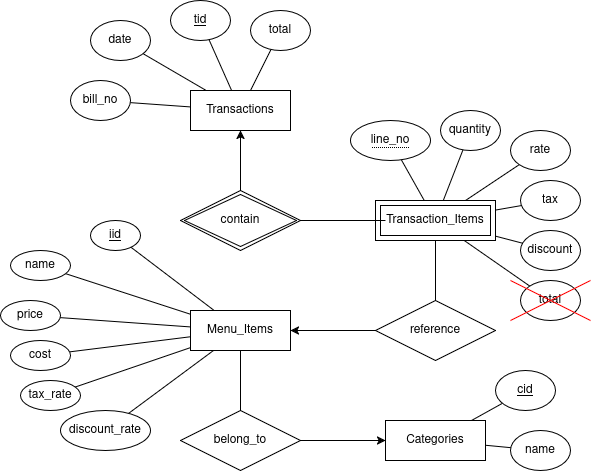

The diagram above was exported from draw.io. Its source (the exported page's mxGraphModel, read from the mxfile embedded in the PNG):
<mxGraphModel dx="1106" dy="614" grid="1" gridSize="10" guides="1" tooltips="1" connect="1" arrows="1" fold="1" page="1" pageScale="1" pageWidth="850" pageHeight="1100" math="0" shadow="0">
  <root>
    <mxCell id="0" />
    <mxCell id="1" parent="0" />
    <mxCell id="wS5wZr4Ymg3TvJUA6Yfh-20" style="edgeStyle=none;shape=connector;rounded=0;orthogonalLoop=1;jettySize=auto;html=1;strokeColor=default;align=center;verticalAlign=middle;fontFamily=Helvetica;fontSize=11;fontColor=default;labelBackgroundColor=default;endArrow=none;" parent="1" source="JMFi7ybcz9vLBab8670I-1" target="wS5wZr4Ymg3TvJUA6Yfh-2" edge="1">
      <mxGeometry relative="1" as="geometry" />
    </mxCell>
    <mxCell id="wS5wZr4Ymg3TvJUA6Yfh-21" style="edgeStyle=none;shape=connector;rounded=0;orthogonalLoop=1;jettySize=auto;html=1;strokeColor=default;align=center;verticalAlign=middle;fontFamily=Helvetica;fontSize=11;fontColor=default;labelBackgroundColor=default;endArrow=none;" parent="1" source="JMFi7ybcz9vLBab8670I-1" target="wS5wZr4Ymg3TvJUA6Yfh-4" edge="1">
      <mxGeometry relative="1" as="geometry" />
    </mxCell>
    <mxCell id="wS5wZr4Ymg3TvJUA6Yfh-22" style="edgeStyle=none;shape=connector;rounded=0;orthogonalLoop=1;jettySize=auto;html=1;strokeColor=default;align=center;verticalAlign=middle;fontFamily=Helvetica;fontSize=11;fontColor=default;labelBackgroundColor=default;endArrow=none;" parent="1" source="JMFi7ybcz9vLBab8670I-1" target="wS5wZr4Ymg3TvJUA6Yfh-5" edge="1">
      <mxGeometry relative="1" as="geometry" />
    </mxCell>
    <mxCell id="JMFi7ybcz9vLBab8670I-1" value="&lt;div&gt;Transactions&lt;/div&gt;" style="whiteSpace=wrap;html=1;align=center;" parent="1" vertex="1">
      <mxGeometry x="290" y="390" width="100" height="40" as="geometry" />
    </mxCell>
    <mxCell id="JMFi7ybcz9vLBab8670I-14" style="edgeStyle=orthogonalEdgeStyle;rounded=0;orthogonalLoop=1;jettySize=auto;html=1;entryX=0.5;entryY=1;entryDx=0;entryDy=0;" parent="1" source="JMFi7ybcz9vLBab8670I-2" target="JMFi7ybcz9vLBab8670I-1" edge="1">
      <mxGeometry relative="1" as="geometry" />
    </mxCell>
    <mxCell id="JMFi7ybcz9vLBab8670I-2" value="contain" style="shape=rhombus;double=1;perimeter=rhombusPerimeter;whiteSpace=wrap;html=1;align=center;" parent="1" vertex="1">
      <mxGeometry x="280" y="490" width="120" height="60" as="geometry" />
    </mxCell>
    <mxCell id="JMFi7ybcz9vLBab8670I-16" style="edgeStyle=orthogonalEdgeStyle;rounded=0;orthogonalLoop=1;jettySize=auto;html=1;entryX=0.5;entryY=0;entryDx=0;entryDy=0;endArrow=none;startFill=0;" parent="1" source="JMFi7ybcz9vLBab8670I-5" target="JMFi7ybcz9vLBab8670I-8" edge="1">
      <mxGeometry relative="1" as="geometry" />
    </mxCell>
    <mxCell id="wS5wZr4Ymg3TvJUA6Yfh-23" style="edgeStyle=none;shape=connector;rounded=0;orthogonalLoop=1;jettySize=auto;html=1;strokeColor=default;align=center;verticalAlign=middle;fontFamily=Helvetica;fontSize=11;fontColor=default;labelBackgroundColor=default;endArrow=none;" parent="1" source="JMFi7ybcz9vLBab8670I-5" target="wS5wZr4Ymg3TvJUA6Yfh-7" edge="1">
      <mxGeometry relative="1" as="geometry" />
    </mxCell>
    <mxCell id="wS5wZr4Ymg3TvJUA6Yfh-24" style="edgeStyle=none;shape=connector;rounded=0;orthogonalLoop=1;jettySize=auto;html=1;strokeColor=default;align=center;verticalAlign=middle;fontFamily=Helvetica;fontSize=11;fontColor=default;labelBackgroundColor=default;endArrow=none;" parent="1" source="JMFi7ybcz9vLBab8670I-5" target="wS5wZr4Ymg3TvJUA6Yfh-8" edge="1">
      <mxGeometry relative="1" as="geometry" />
    </mxCell>
    <mxCell id="wS5wZr4Ymg3TvJUA6Yfh-25" style="edgeStyle=none;shape=connector;rounded=0;orthogonalLoop=1;jettySize=auto;html=1;strokeColor=default;align=center;verticalAlign=middle;fontFamily=Helvetica;fontSize=11;fontColor=default;labelBackgroundColor=default;endArrow=none;" parent="1" source="JMFi7ybcz9vLBab8670I-5" target="wS5wZr4Ymg3TvJUA6Yfh-9" edge="1">
      <mxGeometry relative="1" as="geometry" />
    </mxCell>
    <mxCell id="wS5wZr4Ymg3TvJUA6Yfh-26" style="edgeStyle=none;shape=connector;rounded=0;orthogonalLoop=1;jettySize=auto;html=1;strokeColor=default;align=center;verticalAlign=middle;fontFamily=Helvetica;fontSize=11;fontColor=default;labelBackgroundColor=default;endArrow=none;" parent="1" source="JMFi7ybcz9vLBab8670I-5" target="wS5wZr4Ymg3TvJUA6Yfh-10" edge="1">
      <mxGeometry relative="1" as="geometry" />
    </mxCell>
    <mxCell id="wS5wZr4Ymg3TvJUA6Yfh-27" style="edgeStyle=none;shape=connector;rounded=0;orthogonalLoop=1;jettySize=auto;html=1;strokeColor=default;align=center;verticalAlign=middle;fontFamily=Helvetica;fontSize=11;fontColor=default;labelBackgroundColor=default;endArrow=none;" parent="1" source="JMFi7ybcz9vLBab8670I-5" target="wS5wZr4Ymg3TvJUA6Yfh-11" edge="1">
      <mxGeometry relative="1" as="geometry" />
    </mxCell>
    <mxCell id="wS5wZr4Ymg3TvJUA6Yfh-28" style="edgeStyle=none;shape=connector;rounded=0;orthogonalLoop=1;jettySize=auto;html=1;strokeColor=default;align=center;verticalAlign=middle;fontFamily=Helvetica;fontSize=11;fontColor=default;labelBackgroundColor=default;endArrow=none;" parent="1" source="JMFi7ybcz9vLBab8670I-5" target="wS5wZr4Ymg3TvJUA6Yfh-12" edge="1">
      <mxGeometry relative="1" as="geometry" />
    </mxCell>
    <mxCell id="JMFi7ybcz9vLBab8670I-5" value="Transaction_Items" style="shape=ext;margin=3;double=1;whiteSpace=wrap;html=1;align=center;" parent="1" vertex="1">
      <mxGeometry x="475" y="500" width="120" height="40" as="geometry" />
    </mxCell>
    <mxCell id="JMFi7ybcz9vLBab8670I-17" style="edgeStyle=orthogonalEdgeStyle;rounded=0;orthogonalLoop=1;jettySize=auto;html=1;entryX=1;entryY=0.5;entryDx=0;entryDy=0;" parent="1" source="JMFi7ybcz9vLBab8670I-8" target="JMFi7ybcz9vLBab8670I-9" edge="1">
      <mxGeometry relative="1" as="geometry" />
    </mxCell>
    <mxCell id="JMFi7ybcz9vLBab8670I-8" value="reference" style="shape=rhombus;perimeter=rhombusPerimeter;whiteSpace=wrap;html=1;align=center;" parent="1" vertex="1">
      <mxGeometry x="475" y="600" width="120" height="60" as="geometry" />
    </mxCell>
    <mxCell id="wS5wZr4Ymg3TvJUA6Yfh-31" style="edgeStyle=none;shape=connector;rounded=0;orthogonalLoop=1;jettySize=auto;html=1;strokeColor=default;align=center;verticalAlign=middle;fontFamily=Helvetica;fontSize=11;fontColor=default;labelBackgroundColor=default;endArrow=none;" parent="1" source="JMFi7ybcz9vLBab8670I-9" target="wS5wZr4Ymg3TvJUA6Yfh-13" edge="1">
      <mxGeometry relative="1" as="geometry" />
    </mxCell>
    <mxCell id="wS5wZr4Ymg3TvJUA6Yfh-32" style="edgeStyle=none;shape=connector;rounded=0;orthogonalLoop=1;jettySize=auto;html=1;strokeColor=default;align=center;verticalAlign=middle;fontFamily=Helvetica;fontSize=11;fontColor=default;labelBackgroundColor=default;endArrow=none;" parent="1" source="JMFi7ybcz9vLBab8670I-9" target="wS5wZr4Ymg3TvJUA6Yfh-15" edge="1">
      <mxGeometry relative="1" as="geometry" />
    </mxCell>
    <mxCell id="FaADRPVaTo3psV2Dfb3Q-7" style="edgeStyle=none;shape=connector;rounded=0;orthogonalLoop=1;jettySize=auto;html=1;strokeColor=default;align=center;verticalAlign=middle;fontFamily=Helvetica;fontSize=11;fontColor=default;labelBackgroundColor=default;endArrow=none;" edge="1" parent="1" source="JMFi7ybcz9vLBab8670I-9" target="FaADRPVaTo3psV2Dfb3Q-1">
      <mxGeometry relative="1" as="geometry" />
    </mxCell>
    <mxCell id="FaADRPVaTo3psV2Dfb3Q-8" style="edgeStyle=none;shape=connector;rounded=0;orthogonalLoop=1;jettySize=auto;html=1;strokeColor=default;align=center;verticalAlign=middle;fontFamily=Helvetica;fontSize=11;fontColor=default;labelBackgroundColor=default;endArrow=none;" edge="1" parent="1" source="JMFi7ybcz9vLBab8670I-9" target="FaADRPVaTo3psV2Dfb3Q-2">
      <mxGeometry relative="1" as="geometry" />
    </mxCell>
    <mxCell id="FaADRPVaTo3psV2Dfb3Q-9" style="edgeStyle=none;shape=connector;rounded=0;orthogonalLoop=1;jettySize=auto;html=1;strokeColor=default;align=center;verticalAlign=middle;fontFamily=Helvetica;fontSize=11;fontColor=default;labelBackgroundColor=default;endArrow=none;" edge="1" parent="1" source="JMFi7ybcz9vLBab8670I-9" target="FaADRPVaTo3psV2Dfb3Q-3">
      <mxGeometry relative="1" as="geometry" />
    </mxCell>
    <mxCell id="FaADRPVaTo3psV2Dfb3Q-10" style="edgeStyle=none;shape=connector;rounded=0;orthogonalLoop=1;jettySize=auto;html=1;strokeColor=default;align=center;verticalAlign=middle;fontFamily=Helvetica;fontSize=11;fontColor=default;labelBackgroundColor=default;endArrow=none;" edge="1" parent="1" source="JMFi7ybcz9vLBab8670I-9" target="FaADRPVaTo3psV2Dfb3Q-4">
      <mxGeometry relative="1" as="geometry" />
    </mxCell>
    <mxCell id="JMFi7ybcz9vLBab8670I-9" value="Menu_Items" style="whiteSpace=wrap;html=1;align=center;" parent="1" vertex="1">
      <mxGeometry x="290" y="610" width="100" height="40" as="geometry" />
    </mxCell>
    <mxCell id="wS5wZr4Ymg3TvJUA6Yfh-29" style="edgeStyle=none;shape=connector;rounded=0;orthogonalLoop=1;jettySize=auto;html=1;strokeColor=default;align=center;verticalAlign=middle;fontFamily=Helvetica;fontSize=11;fontColor=default;labelBackgroundColor=default;endArrow=none;" parent="1" source="JMFi7ybcz9vLBab8670I-10" target="wS5wZr4Ymg3TvJUA6Yfh-16" edge="1">
      <mxGeometry relative="1" as="geometry" />
    </mxCell>
    <mxCell id="wS5wZr4Ymg3TvJUA6Yfh-30" style="edgeStyle=none;shape=connector;rounded=0;orthogonalLoop=1;jettySize=auto;html=1;strokeColor=default;align=center;verticalAlign=middle;fontFamily=Helvetica;fontSize=11;fontColor=default;labelBackgroundColor=default;endArrow=none;" parent="1" source="JMFi7ybcz9vLBab8670I-10" target="wS5wZr4Ymg3TvJUA6Yfh-17" edge="1">
      <mxGeometry relative="1" as="geometry" />
    </mxCell>
    <mxCell id="JMFi7ybcz9vLBab8670I-10" value="Categories" style="whiteSpace=wrap;html=1;align=center;" parent="1" vertex="1">
      <mxGeometry x="485" y="720" width="100" height="40" as="geometry" />
    </mxCell>
    <mxCell id="JMFi7ybcz9vLBab8670I-19" style="edgeStyle=orthogonalEdgeStyle;rounded=0;orthogonalLoop=1;jettySize=auto;html=1;exitX=1;exitY=0.5;exitDx=0;exitDy=0;" parent="1" source="JMFi7ybcz9vLBab8670I-11" target="JMFi7ybcz9vLBab8670I-10" edge="1">
      <mxGeometry relative="1" as="geometry" />
    </mxCell>
    <mxCell id="JMFi7ybcz9vLBab8670I-20" style="edgeStyle=orthogonalEdgeStyle;rounded=0;orthogonalLoop=1;jettySize=auto;html=1;entryX=0.5;entryY=1;entryDx=0;entryDy=0;endArrow=none;startFill=0;" parent="1" source="JMFi7ybcz9vLBab8670I-11" target="JMFi7ybcz9vLBab8670I-9" edge="1">
      <mxGeometry relative="1" as="geometry" />
    </mxCell>
    <mxCell id="JMFi7ybcz9vLBab8670I-11" value="belong_to" style="shape=rhombus;perimeter=rhombusPerimeter;whiteSpace=wrap;html=1;align=center;" parent="1" vertex="1">
      <mxGeometry x="280" y="710" width="120" height="60" as="geometry" />
    </mxCell>
    <mxCell id="JMFi7ybcz9vLBab8670I-15" style="edgeStyle=orthogonalEdgeStyle;rounded=0;orthogonalLoop=1;jettySize=auto;html=1;entryX=0.083;entryY=0.5;entryDx=0;entryDy=0;entryPerimeter=0;endArrow=none;startFill=0;" parent="1" source="JMFi7ybcz9vLBab8670I-2" target="JMFi7ybcz9vLBab8670I-5" edge="1">
      <mxGeometry relative="1" as="geometry" />
    </mxCell>
    <mxCell id="wS5wZr4Ymg3TvJUA6Yfh-2" value="tid" style="ellipse;whiteSpace=wrap;html=1;align=center;fontStyle=4;" parent="1" vertex="1">
      <mxGeometry x="270" y="300" width="60" height="40" as="geometry" />
    </mxCell>
    <mxCell id="wS5wZr4Ymg3TvJUA6Yfh-3" value="date" style="ellipse;whiteSpace=wrap;html=1;align=center;" parent="1" vertex="1">
      <mxGeometry x="190" y="320" width="60" height="40" as="geometry" />
    </mxCell>
    <mxCell id="wS5wZr4Ymg3TvJUA6Yfh-4" value="&lt;div&gt;bill_no&lt;/div&gt;" style="ellipse;whiteSpace=wrap;html=1;align=center;" parent="1" vertex="1">
      <mxGeometry x="170" y="380" width="60" height="40" as="geometry" />
    </mxCell>
    <mxCell id="wS5wZr4Ymg3TvJUA6Yfh-5" value="total" style="ellipse;whiteSpace=wrap;html=1;align=center;" parent="1" vertex="1">
      <mxGeometry x="350" y="310" width="60" height="40" as="geometry" />
    </mxCell>
    <mxCell id="wS5wZr4Ymg3TvJUA6Yfh-7" value="&lt;span style=&quot;border-bottom: 1px dotted;&quot;&gt;line_no&lt;/span&gt;" style="ellipse;whiteSpace=wrap;html=1;align=center;" parent="1" vertex="1">
      <mxGeometry x="450" y="420" width="80" height="40" as="geometry" />
    </mxCell>
    <mxCell id="wS5wZr4Ymg3TvJUA6Yfh-8" value="quantity" style="ellipse;whiteSpace=wrap;html=1;align=center;" parent="1" vertex="1">
      <mxGeometry x="540" y="410" width="60" height="40" as="geometry" />
    </mxCell>
    <mxCell id="wS5wZr4Ymg3TvJUA6Yfh-9" value="rate" style="ellipse;whiteSpace=wrap;html=1;align=center;" parent="1" vertex="1">
      <mxGeometry x="610" y="430" width="60" height="40" as="geometry" />
    </mxCell>
    <mxCell id="wS5wZr4Ymg3TvJUA6Yfh-10" value="tax" style="ellipse;whiteSpace=wrap;html=1;align=center;" parent="1" vertex="1">
      <mxGeometry x="620" y="480" width="60" height="40" as="geometry" />
    </mxCell>
    <mxCell id="wS5wZr4Ymg3TvJUA6Yfh-11" value="discount" style="ellipse;whiteSpace=wrap;html=1;align=center;" parent="1" vertex="1">
      <mxGeometry x="620" y="530" width="60" height="40" as="geometry" />
    </mxCell>
    <mxCell id="wS5wZr4Ymg3TvJUA6Yfh-12" value="total" style="ellipse;whiteSpace=wrap;html=1;align=center;" parent="1" vertex="1">
      <mxGeometry x="620" y="580" width="60" height="40" as="geometry" />
    </mxCell>
    <mxCell id="wS5wZr4Ymg3TvJUA6Yfh-13" value="name" style="ellipse;whiteSpace=wrap;html=1;align=center;" parent="1" vertex="1">
      <mxGeometry x="110" y="550" width="60" height="30" as="geometry" />
    </mxCell>
    <mxCell id="wS5wZr4Ymg3TvJUA6Yfh-15" value="iid" style="ellipse;whiteSpace=wrap;html=1;align=center;fontStyle=4;" parent="1" vertex="1">
      <mxGeometry x="190" y="520" width="50" height="30" as="geometry" />
    </mxCell>
    <mxCell id="wS5wZr4Ymg3TvJUA6Yfh-16" value="cid" style="ellipse;whiteSpace=wrap;html=1;align=center;fontStyle=4;" parent="1" vertex="1">
      <mxGeometry x="595" y="670" width="60" height="40" as="geometry" />
    </mxCell>
    <mxCell id="wS5wZr4Ymg3TvJUA6Yfh-17" value="name" style="ellipse;whiteSpace=wrap;html=1;align=center;" parent="1" vertex="1">
      <mxGeometry x="610" y="730" width="60" height="40" as="geometry" />
    </mxCell>
    <mxCell id="wS5wZr4Ymg3TvJUA6Yfh-19" style="edgeStyle=none;shape=connector;rounded=0;orthogonalLoop=1;jettySize=auto;html=1;strokeColor=default;align=center;verticalAlign=middle;fontFamily=Helvetica;fontSize=11;fontColor=default;labelBackgroundColor=default;endArrow=none;" parent="1" source="JMFi7ybcz9vLBab8670I-1" target="wS5wZr4Ymg3TvJUA6Yfh-3" edge="1">
      <mxGeometry relative="1" as="geometry" />
    </mxCell>
    <mxCell id="FaADRPVaTo3psV2Dfb3Q-1" value="price" style="ellipse;whiteSpace=wrap;html=1;align=center;" vertex="1" parent="1">
      <mxGeometry x="100" y="600" width="60" height="30" as="geometry" />
    </mxCell>
    <mxCell id="FaADRPVaTo3psV2Dfb3Q-2" value="cost" style="ellipse;whiteSpace=wrap;html=1;align=center;" vertex="1" parent="1">
      <mxGeometry x="110" y="640" width="60" height="30" as="geometry" />
    </mxCell>
    <mxCell id="FaADRPVaTo3psV2Dfb3Q-3" value="tax_rate" style="ellipse;whiteSpace=wrap;html=1;align=center;" vertex="1" parent="1">
      <mxGeometry x="120" y="680" width="60" height="30" as="geometry" />
    </mxCell>
    <mxCell id="FaADRPVaTo3psV2Dfb3Q-4" value="discount_rate" style="ellipse;whiteSpace=wrap;html=1;align=center;" vertex="1" parent="1">
      <mxGeometry x="160" y="710" width="90" height="40" as="geometry" />
    </mxCell>
    <mxCell id="FaADRPVaTo3psV2Dfb3Q-11" value="" style="endArrow=none;html=1;rounded=0;strokeColor=#FF0000;align=center;verticalAlign=middle;fontFamily=Helvetica;fontSize=11;fontColor=default;labelBackgroundColor=default;edgeStyle=none;strokeWidth=1;" edge="1" parent="1">
      <mxGeometry width="50" height="50" relative="1" as="geometry">
        <mxPoint x="690" y="620" as="sourcePoint" />
        <mxPoint x="610" y="580" as="targetPoint" />
      </mxGeometry>
    </mxCell>
    <mxCell id="FaADRPVaTo3psV2Dfb3Q-12" value="" style="endArrow=none;html=1;rounded=0;strokeColor=#FF0000;align=center;verticalAlign=middle;fontFamily=Helvetica;fontSize=11;fontColor=default;labelBackgroundColor=default;edgeStyle=none;strokeWidth=1;" edge="1" parent="1">
      <mxGeometry width="50" height="50" relative="1" as="geometry">
        <mxPoint x="610" y="620" as="sourcePoint" />
        <mxPoint x="690" y="580" as="targetPoint" />
      </mxGeometry>
    </mxCell>
  </root>
</mxGraphModel>